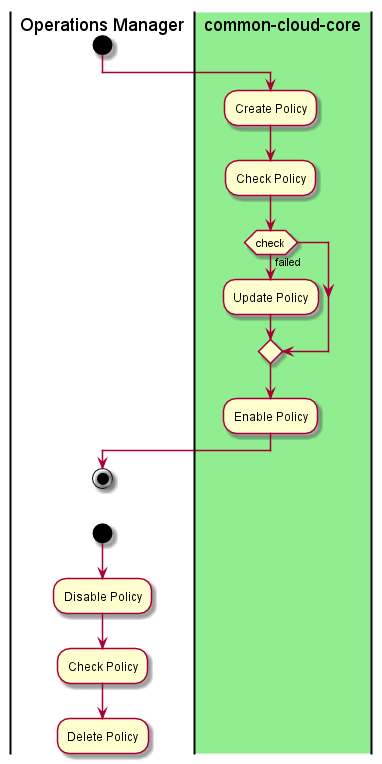

The diagram above was rendered by PlantUML. Its source (embedded in the PNG):
@startuml
|Operations Manager|
start
|#lightgreen|common-cloud-core|
:Create Policy;
:Check Policy;
if(check) then (failed)
:Update Policy;
endif
:Enable Policy;
|Operations Manager|
stop
start
:Disable Policy;
:Check Policy;
:Delete Policy;
@enduml